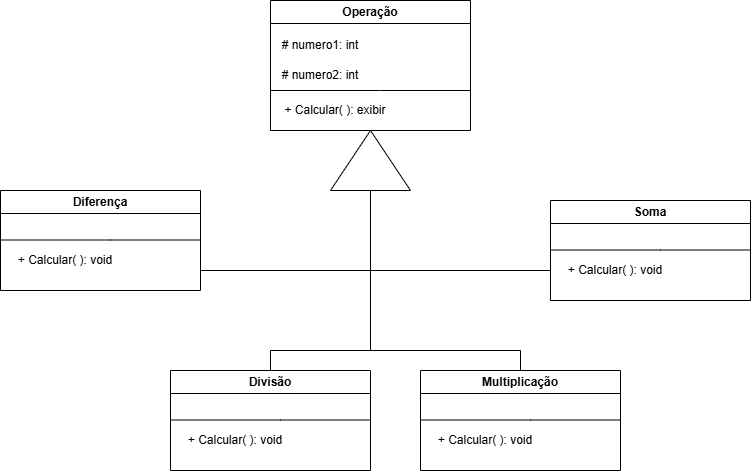

The diagram above was exported from draw.io. Its source (the exported page's mxGraphModel, read from the mxfile embedded in the PNG):
<mxGraphModel dx="880" dy="468" grid="1" gridSize="10" guides="1" tooltips="1" connect="1" arrows="1" fold="1" page="1" pageScale="1" pageWidth="827" pageHeight="1169" math="0" shadow="0">
  <root>
    <mxCell id="0" />
    <mxCell id="1" parent="0" />
    <mxCell id="-xnfB6bl1K6mN0mjom0h-1" value="&lt;font style=&quot;vertical-align: inherit;&quot;&gt;&lt;font style=&quot;vertical-align: inherit;&quot;&gt;Operação&lt;/font&gt;&lt;/font&gt;" style="swimlane;whiteSpace=wrap;html=1;" vertex="1" parent="1">
      <mxGeometry x="300" y="10" width="200" height="130" as="geometry" />
    </mxCell>
    <mxCell id="-xnfB6bl1K6mN0mjom0h-2" value="&lt;font style=&quot;vertical-align: inherit;&quot;&gt;&lt;font style=&quot;vertical-align: inherit;&quot;&gt;# numero1: int&lt;/font&gt;&lt;/font&gt;" style="text;html=1;align=center;verticalAlign=middle;whiteSpace=wrap;rounded=0;" vertex="1" parent="-xnfB6bl1K6mN0mjom0h-1">
      <mxGeometry x="10" y="30" width="80" height="30" as="geometry" />
    </mxCell>
    <mxCell id="-xnfB6bl1K6mN0mjom0h-3" value="&lt;font style=&quot;vertical-align: inherit;&quot;&gt;&lt;font style=&quot;vertical-align: inherit;&quot;&gt;# numero2: int&lt;/font&gt;&lt;/font&gt;" style="text;html=1;align=center;verticalAlign=middle;whiteSpace=wrap;rounded=0;" vertex="1" parent="-xnfB6bl1K6mN0mjom0h-1">
      <mxGeometry x="10" y="60" width="80" height="30" as="geometry" />
    </mxCell>
    <mxCell id="-xnfB6bl1K6mN0mjom0h-5" value="&lt;font style=&quot;vertical-align: inherit;&quot;&gt;&lt;font style=&quot;vertical-align: inherit;&quot;&gt;+ Calcular( ): exibir&lt;/font&gt;&lt;/font&gt;" style="text;html=1;align=center;verticalAlign=middle;whiteSpace=wrap;rounded=0;" vertex="1" parent="-xnfB6bl1K6mN0mjom0h-1">
      <mxGeometry x="10" y="100" width="110" height="20" as="geometry" />
    </mxCell>
    <mxCell id="-xnfB6bl1K6mN0mjom0h-4" value="" style="endArrow=none;html=1;rounded=0;exitX=0;exitY=0.5;exitDx=0;exitDy=0;entryX=1;entryY=0.5;entryDx=0;entryDy=0;" edge="1" parent="-xnfB6bl1K6mN0mjom0h-1">
      <mxGeometry width="50" height="50" relative="1" as="geometry">
        <mxPoint y="90" as="sourcePoint" />
        <mxPoint x="200" y="90" as="targetPoint" />
        <Array as="points">
          <mxPoint x="110" y="90" />
        </Array>
      </mxGeometry>
    </mxCell>
    <mxCell id="-xnfB6bl1K6mN0mjom0h-6" value="&lt;font style=&quot;vertical-align: inherit;&quot;&gt;&lt;font style=&quot;vertical-align: inherit;&quot;&gt;Soma&lt;/font&gt;&lt;/font&gt;" style="swimlane;whiteSpace=wrap;html=1;" vertex="1" parent="1">
      <mxGeometry x="580" y="210" width="200" height="100" as="geometry" />
    </mxCell>
    <mxCell id="-xnfB6bl1K6mN0mjom0h-9" value="&lt;font style=&quot;vertical-align: inherit;&quot;&gt;&lt;font style=&quot;vertical-align: inherit;&quot;&gt;&lt;font style=&quot;vertical-align: inherit;&quot;&gt;&lt;font style=&quot;vertical-align: inherit;&quot;&gt;+ Calcular( ): void&lt;/font&gt;&lt;/font&gt;&lt;/font&gt;&lt;/font&gt;" style="text;html=1;align=center;verticalAlign=middle;whiteSpace=wrap;rounded=0;" vertex="1" parent="-xnfB6bl1K6mN0mjom0h-6">
      <mxGeometry x="10" y="60" width="110" height="20" as="geometry" />
    </mxCell>
    <mxCell id="-xnfB6bl1K6mN0mjom0h-10" value="" style="endArrow=none;html=1;rounded=0;exitX=0;exitY=0.5;exitDx=0;exitDy=0;entryX=1;entryY=0.5;entryDx=0;entryDy=0;" edge="1" parent="-xnfB6bl1K6mN0mjom0h-6">
      <mxGeometry width="50" height="50" relative="1" as="geometry">
        <mxPoint y="49.5" as="sourcePoint" />
        <mxPoint x="200" y="49.5" as="targetPoint" />
        <Array as="points">
          <mxPoint x="110" y="49.5" />
        </Array>
      </mxGeometry>
    </mxCell>
    <mxCell id="-xnfB6bl1K6mN0mjom0h-11" value="&lt;font style=&quot;vertical-align: inherit;&quot;&gt;&lt;font style=&quot;vertical-align: inherit;&quot;&gt;Diferença&lt;/font&gt;&lt;/font&gt;" style="swimlane;whiteSpace=wrap;html=1;" vertex="1" parent="1">
      <mxGeometry x="30" y="200" width="200" height="100" as="geometry" />
    </mxCell>
    <mxCell id="-xnfB6bl1K6mN0mjom0h-12" value="&lt;font style=&quot;vertical-align: inherit;&quot;&gt;&lt;font style=&quot;vertical-align: inherit;&quot;&gt;&lt;font style=&quot;vertical-align: inherit;&quot;&gt;&lt;font style=&quot;vertical-align: inherit;&quot;&gt;+ Calcular( ): void&lt;/font&gt;&lt;/font&gt;&lt;/font&gt;&lt;/font&gt;" style="text;html=1;align=center;verticalAlign=middle;whiteSpace=wrap;rounded=0;" vertex="1" parent="-xnfB6bl1K6mN0mjom0h-11">
      <mxGeometry x="10" y="60" width="110" height="20" as="geometry" />
    </mxCell>
    <mxCell id="-xnfB6bl1K6mN0mjom0h-13" value="" style="endArrow=none;html=1;rounded=0;exitX=0;exitY=0.5;exitDx=0;exitDy=0;entryX=1;entryY=0.5;entryDx=0;entryDy=0;" edge="1" parent="-xnfB6bl1K6mN0mjom0h-11">
      <mxGeometry width="50" height="50" relative="1" as="geometry">
        <mxPoint y="49.5" as="sourcePoint" />
        <mxPoint x="200" y="49.5" as="targetPoint" />
        <Array as="points">
          <mxPoint x="110" y="49.5" />
        </Array>
      </mxGeometry>
    </mxCell>
    <mxCell id="-xnfB6bl1K6mN0mjom0h-14" value="&lt;font style=&quot;vertical-align: inherit;&quot;&gt;&lt;font style=&quot;vertical-align: inherit;&quot;&gt;Multiplicação&lt;/font&gt;&lt;/font&gt;" style="swimlane;whiteSpace=wrap;html=1;" vertex="1" parent="1">
      <mxGeometry x="450" y="380" width="200" height="100" as="geometry" />
    </mxCell>
    <mxCell id="-xnfB6bl1K6mN0mjom0h-15" value="&lt;font style=&quot;vertical-align: inherit;&quot;&gt;&lt;font style=&quot;vertical-align: inherit;&quot;&gt;&lt;font style=&quot;vertical-align: inherit;&quot;&gt;&lt;font style=&quot;vertical-align: inherit;&quot;&gt;+ Calcular( ): void&lt;/font&gt;&lt;/font&gt;&lt;/font&gt;&lt;/font&gt;" style="text;html=1;align=center;verticalAlign=middle;whiteSpace=wrap;rounded=0;" vertex="1" parent="-xnfB6bl1K6mN0mjom0h-14">
      <mxGeometry x="10" y="60" width="110" height="20" as="geometry" />
    </mxCell>
    <mxCell id="-xnfB6bl1K6mN0mjom0h-16" value="" style="endArrow=none;html=1;rounded=0;exitX=0;exitY=0.5;exitDx=0;exitDy=0;entryX=1;entryY=0.5;entryDx=0;entryDy=0;" edge="1" parent="-xnfB6bl1K6mN0mjom0h-14">
      <mxGeometry width="50" height="50" relative="1" as="geometry">
        <mxPoint y="49.5" as="sourcePoint" />
        <mxPoint x="200" y="49.5" as="targetPoint" />
        <Array as="points">
          <mxPoint x="110" y="49.5" />
        </Array>
      </mxGeometry>
    </mxCell>
    <mxCell id="-xnfB6bl1K6mN0mjom0h-20" value="&lt;font style=&quot;vertical-align: inherit;&quot;&gt;&lt;font style=&quot;vertical-align: inherit;&quot;&gt;Divisão&lt;/font&gt;&lt;/font&gt;" style="swimlane;whiteSpace=wrap;html=1;" vertex="1" parent="1">
      <mxGeometry x="200" y="380" width="200" height="100" as="geometry" />
    </mxCell>
    <mxCell id="-xnfB6bl1K6mN0mjom0h-21" value="&lt;font style=&quot;vertical-align: inherit;&quot;&gt;&lt;font style=&quot;vertical-align: inherit;&quot;&gt;&lt;font style=&quot;vertical-align: inherit;&quot;&gt;&lt;font style=&quot;vertical-align: inherit;&quot;&gt;+ Calcular( ): void&lt;/font&gt;&lt;/font&gt;&lt;/font&gt;&lt;/font&gt;" style="text;html=1;align=center;verticalAlign=middle;whiteSpace=wrap;rounded=0;" vertex="1" parent="-xnfB6bl1K6mN0mjom0h-20">
      <mxGeometry x="10" y="60" width="110" height="20" as="geometry" />
    </mxCell>
    <mxCell id="-xnfB6bl1K6mN0mjom0h-22" value="" style="endArrow=none;html=1;rounded=0;exitX=0;exitY=0.5;exitDx=0;exitDy=0;entryX=1;entryY=0.5;entryDx=0;entryDy=0;" edge="1" parent="-xnfB6bl1K6mN0mjom0h-20">
      <mxGeometry width="50" height="50" relative="1" as="geometry">
        <mxPoint y="49.5" as="sourcePoint" />
        <mxPoint x="200" y="49.5" as="targetPoint" />
        <Array as="points">
          <mxPoint x="110" y="49.5" />
        </Array>
      </mxGeometry>
    </mxCell>
    <mxCell id="-xnfB6bl1K6mN0mjom0h-23" value="" style="triangle;whiteSpace=wrap;html=1;rotation=-90;" vertex="1" parent="1">
      <mxGeometry x="370" y="130" width="60" height="80" as="geometry" />
    </mxCell>
    <mxCell id="-xnfB6bl1K6mN0mjom0h-24" value="" style="endArrow=none;html=1;rounded=0;entryX=0;entryY=0.5;entryDx=0;entryDy=0;" edge="1" parent="1" target="-xnfB6bl1K6mN0mjom0h-23">
      <mxGeometry width="50" height="50" relative="1" as="geometry">
        <mxPoint x="400" y="280" as="sourcePoint" />
        <mxPoint x="440" y="220" as="targetPoint" />
      </mxGeometry>
    </mxCell>
    <mxCell id="-xnfB6bl1K6mN0mjom0h-25" value="" style="endArrow=none;html=1;rounded=0;" edge="1" parent="1">
      <mxGeometry width="50" height="50" relative="1" as="geometry">
        <mxPoint x="230" y="280" as="sourcePoint" />
        <mxPoint x="400" y="280" as="targetPoint" />
      </mxGeometry>
    </mxCell>
    <mxCell id="-xnfB6bl1K6mN0mjom0h-26" value="" style="endArrow=none;html=1;rounded=0;" edge="1" parent="1">
      <mxGeometry width="50" height="50" relative="1" as="geometry">
        <mxPoint x="400" y="280" as="sourcePoint" />
        <mxPoint x="580" y="280" as="targetPoint" />
      </mxGeometry>
    </mxCell>
    <mxCell id="-xnfB6bl1K6mN0mjom0h-27" value="" style="endArrow=none;html=1;rounded=0;entryX=0;entryY=0.5;entryDx=0;entryDy=0;" edge="1" parent="1">
      <mxGeometry width="50" height="50" relative="1" as="geometry">
        <mxPoint x="400" y="360" as="sourcePoint" />
        <mxPoint x="400" y="280" as="targetPoint" />
      </mxGeometry>
    </mxCell>
    <mxCell id="-xnfB6bl1K6mN0mjom0h-28" value="" style="endArrow=none;html=1;rounded=0;" edge="1" parent="1">
      <mxGeometry width="50" height="50" relative="1" as="geometry">
        <mxPoint x="300" y="360" as="sourcePoint" />
        <mxPoint x="400" y="360" as="targetPoint" />
      </mxGeometry>
    </mxCell>
    <mxCell id="-xnfB6bl1K6mN0mjom0h-29" value="" style="endArrow=none;html=1;rounded=0;exitX=0.5;exitY=0;exitDx=0;exitDy=0;" edge="1" parent="1" source="-xnfB6bl1K6mN0mjom0h-20">
      <mxGeometry width="50" height="50" relative="1" as="geometry">
        <mxPoint x="450" y="330" as="sourcePoint" />
        <mxPoint x="300" y="360" as="targetPoint" />
      </mxGeometry>
    </mxCell>
    <mxCell id="-xnfB6bl1K6mN0mjom0h-30" value="" style="endArrow=none;html=1;rounded=0;" edge="1" parent="1">
      <mxGeometry width="50" height="50" relative="1" as="geometry">
        <mxPoint x="550" y="360" as="sourcePoint" />
        <mxPoint x="400" y="360" as="targetPoint" />
      </mxGeometry>
    </mxCell>
    <mxCell id="-xnfB6bl1K6mN0mjom0h-31" value="" style="endArrow=none;html=1;rounded=0;exitX=0.5;exitY=0;exitDx=0;exitDy=0;" edge="1" parent="1" source="-xnfB6bl1K6mN0mjom0h-14">
      <mxGeometry width="50" height="50" relative="1" as="geometry">
        <mxPoint x="470" y="350" as="sourcePoint" />
        <mxPoint x="550" y="360" as="targetPoint" />
      </mxGeometry>
    </mxCell>
  </root>
</mxGraphModel>